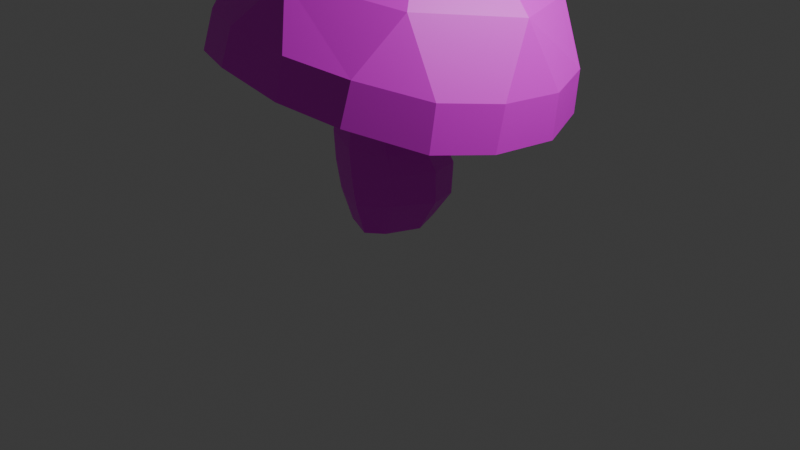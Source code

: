 # Source: toadstool_texture_painting.blend  (saved by Blender 4.1.24; exported with 4.5.12 LTS)
import bpy
from mathutils import Matrix  # noqa: F401  (used for matrix-valued properties, if any)

bpy.ops.wm.read_factory_settings(use_empty=True)
scene = bpy.context.scene
scene.name = 'Scene'

# ---- collections
col_collection = bpy.data.collections.new('Collection'); scene.collection.children.link(col_collection)

# ---- images (referenced by path relative to the original .blend; pixels are not part of the script)
import os
ASSET_DIR = os.environ.get("B2B_ASSET_DIR", "")  # directory of the original .blend (textures are referenced by path, not embedded)
HERE = os.path.dirname(os.path.abspath(__file__))  # packed textures are extracted next to this script under _unpacked/

def load_image(name, relpath, width, height, colorspace="sRGB"):
    """Load a texture the original file referenced (path relative to the .blend, or extracted next to this script)."""
    p = next((c for c in (os.path.join(HERE, relpath), os.path.join(ASSET_DIR, relpath)) if relpath and os.path.exists(c)), "")
    if p:
        img = bpy.data.images.load(p, check_existing=True)
        img.name = name
    else:  # same state as the original file: an image datablock whose file is absent (Cycles renders it pink)
        img = bpy.data.images.new(name, width, height)
        img.source = "FILE"
        img.filepath = "//" + (relpath or name)
    img.colorspace_settings.name = colorspace
    return img
img_mushroom = load_image('mushroom', 'texture/mushroom.png', 1024, 1024, 'sRGB')

# ---- materials (node trees are filled in below, after node groups)
mat_mushroom = bpy.data.materials.new('mushroom')
mat_mushroom.use_transparent_shadow = False

# ---- material node trees
mat_mushroom.use_nodes = True; mat_mushroom.node_tree.nodes.clear()
_N = mat_mushroom.node_tree.nodes; _L = mat_mushroom.node_tree.links
n0 = _N.new('ShaderNodeBsdfPrincipled'); n0.name = 'Principled BSDF'; n0.location = (10, 300)
n1 = _N.new('ShaderNodeOutputMaterial'); n1.name = 'Material Output'; n1.location = (300, 300)
n2 = _N.new('ShaderNodeTexImage'); n2.name = 'Image Texture'; n2.location = (-334, 218)
n2.image = img_mushroom
_L.new(n0.outputs[0], n1.inputs[0])
_L.new(n2.outputs[0], n0.inputs[0])
n1.is_active_output = True

# ---- world
world_world = bpy.data.worlds.new('World'); scene.world = world_world
world_world.use_nodes = True; world_world.node_tree.nodes.clear()
_N = world_world.node_tree.nodes; _L = world_world.node_tree.links
n0 = _N.new('ShaderNodeOutputWorld'); n0.name = 'World Output'; n0.location = (300, 300)
n1 = _N.new('ShaderNodeBackground'); n1.name = 'Background'; n1.location = (10, 300)
n1.inputs[0].default_value = (0.05088, 0.05088, 0.05088, 1.0)
_L.new(n1.outputs[0], n0.inputs[0])
n0.is_active_output = True
world_world.color = (0.05088, 0.05088, 0.05088)
world_world.use_sun_shadow = False
world_world.sun_shadow_jitter_overblur = 0.0

# ---- cameras
cam_camera = bpy.data.cameras.new('Camera')
cam_camera.clip_end = 100.0
cam_camera.ortho_scale = 7.314

# ---- lights
light_light = bpy.data.lights.new('Light', 'POINT')
light_light.transmission_factor = 0.0
light_light.energy = 1000.0
light_light.shadow_soft_size = 0.1
light_light.shadow_maximum_resolution = 0.006
light_light.use_absolute_resolution = True

# ---- meshes
me_cylinder = bpy.data.meshes.new('Cylinder')
me_cylinder.from_pydata([(1.397e-09, 0.4713, -1.0), (-0.1217, 0.3239, 0.5005), (0.1603, 0.3333, -1.0), (0.1808, 0.2046, 0.5063), (0.2983, 0.0, -1.0), (0.3188, -0.08252, 0.5485), (0.1607, -0.3331, -0.9982), (0.2134, -0.3649, 0.6199), (0.0008472, -0.4709, -0.9964), (-0.07387, -0.4801, 0.6806), (-0.333, -0.3331, -0.9986), (-0.3749, -0.36, 0.6855), (-0.4708, 0.0003027, -0.9976), (-0.5145, -0.07498, 0.6303), (-0.3333, 0.3333, -1.0), (-0.4102, 0.2069, 0.5485), (-0.05325, 0.5446, -0.213), (0.2753, 0.3677, -0.2095), (0.4504, -0.03981, -0.1486), (0.2774, -0.4298, -0.09987), (-0.04528, -0.6031, -0.1007), (-0.4778, -0.4328, -0.04909), (-0.6619, -0.04733, -0.07741), (-0.4824, 0.3614, -0.1813), (0.8457, 0.8714, 1.66), (0.06904, 1.183, 1.712), (1.182, 0.1048, 1.71), (0.8802, -0.6678, 1.833), (0.1177, -0.9938, 1.958), (-0.659, -0.6822, 2.01), (-0.9949, 0.08438, 1.96), (-0.6934, 0.857, 1.836), (0.8689, 1.451, 0.3464), (1.412, 0.8985, 0.2924), (0.7118, 0.7294, 0.6687), (-0.465, 1.676, 0.4335), (0.2984, 1.679, 0.3851), (-0.04805, 1.033, 0.7166), (1.646, 0.3107, 0.2533), (1.663, -0.4527, 0.3394), (1.041, -0.02027, 0.7106), (1.441, -1.02, 0.4301), (0.9307, -1.532, 0.6538), (0.7518, -0.7725, 0.8477), (0.3825, -1.758, 0.7923), (-0.3716, -1.752, 0.9073), (0.0159, -1.08, 1.008), (-0.9687, -1.531, 0.8769), (-1.478, -0.98, 0.9885), (-0.7529, -0.7754, 1.032), (-1.72, -0.4148, 0.9586), (-1.752, 0.3438, 0.791), (-1.074, -0.02126, 0.9958), (-1.545, 0.9052, 0.5992), (-1.025, 1.443, 0.4537), (-0.7904, 0.724, 0.8078), (1.414, 0.9404, 0.7126), (0.9049, 1.449, 0.7457), (1.057, 1.09, 1.31), (0.318, 1.684, 0.7854), (-0.3932, 1.684, 0.806), (0.02775, 1.503, 1.38), (1.674, -0.369, 0.7728), (1.658, 0.3422, 0.6925), (1.502, 0.07408, 1.376), (0.9664, -1.437, 1.053), (1.446, -0.9528, 0.8661), (1.102, -0.9497, 1.539), (-0.3112, -1.673, 1.267), (0.3969, -1.675, 1.175), (0.09227, -1.381, 1.705), (-1.395, -0.9278, 1.351), (-0.9152, -1.439, 1.263), (-0.9428, -0.967, 1.76), (-1.657, 0.3736, 1.186), (-1.634, -0.3397, 1.347), (-1.372, 0.05604, 1.734), (-0.9694, 1.447, 0.8029), (-1.449, 0.9498, 0.9487), (-0.9826, 1.077, 1.488), (0.1201, 0.1216, 2.069), (-0.171, 0.3118, 0.2034), (0.1236, 0.1983, 0.1568), (0.2562, -0.08831, 0.1553), (0.1507, -0.3738, 0.2243), (-0.1287, -0.4925, 0.3387), (-0.4185, -0.3744, 0.4125), (-0.5519, -0.09003, 0.3956), (-0.4507, 0.192, 0.3006), (-0.01228, 0.6133, -0.4332), (3.027e-09, 0.583, -0.7703), (0.3335, 0.4044, -0.7259), (0.34, 0.4208, -0.3925), (0.5123, 0.0001469, -0.645), (0.5236, -0.01226, -0.3177), (0.3343, -0.3914, -0.6258), (0.3366, -0.4278, -0.3069), (0.001063, -0.5702, -0.6742), (-0.0143, -0.6088, -0.3663), (-0.4297, -0.3912, -0.6696), (-0.4686, -0.4195, -0.3628), (-0.6083, -8.529e-05, -0.6964), (-0.6572, -0.005559, -0.3904), (-0.4301, 0.4049, -0.7676), (-0.4651, 0.4257, -0.4455)], [], [(81, 1, 3, 82), (82, 3, 5, 83), (83, 5, 7, 84), (84, 7, 9, 85), (85, 9, 11, 86), (86, 11, 13, 87), (15, 13, 52, 55), (87, 13, 15, 88), (88, 15, 1, 81), (0, 2, 4, 6, 8, 10, 12, 14), (89, 16, 17, 92), (2, 91, 93, 4), (102, 22, 23, 104), (100, 21, 22, 102), (12, 101, 103, 14), (98, 20, 21, 100), (10, 99, 101, 12), (96, 19, 20, 98), (8, 97, 99, 10), (94, 18, 19, 96), (6, 95, 97, 8), (92, 17, 18, 94), (4, 93, 95, 6), (14, 103, 90, 0), (104, 23, 16, 89), (44, 42, 65, 69), (5, 3, 34, 40), (11, 9, 46, 49), (1, 15, 55, 37), (3, 1, 37, 34), (7, 5, 40, 43), (13, 11, 49, 52), (9, 7, 43, 46), (38, 33, 56, 63), (40, 39, 41, 43), (52, 51, 53, 55), (41, 39, 62, 66), (67, 64, 26, 27), (50, 48, 71, 75), (32, 36, 59, 57), (53, 51, 74, 78), (76, 73, 29, 30), (79, 76, 30, 31), (46, 45, 47, 49), (34, 33, 38, 40), (73, 70, 28, 29), (70, 67, 27, 28), (64, 58, 24, 26), (43, 42, 44, 46), (35, 54, 77, 60), (55, 54, 35, 37), (49, 48, 50, 52), (47, 45, 68, 72), (61, 79, 31, 25), (64, 63, 56, 58), (61, 60, 77, 79), (58, 57, 59, 61), (70, 69, 65, 67), (73, 72, 68, 70), (76, 75, 71, 73), (79, 78, 74, 76), (67, 66, 62, 64), (58, 61, 25, 24), (32, 33, 34), (35, 36, 37), (38, 39, 40), (41, 42, 43), (44, 45, 46), (47, 48, 49), (50, 51, 52), (53, 54, 55), (56, 57, 58), (59, 60, 61), (62, 63, 64), (65, 66, 67), (68, 69, 70), (71, 72, 73), (74, 75, 76), (77, 78, 79), (62, 39, 38, 63), (32, 57, 56, 33), (35, 60, 59, 36), (53, 78, 77, 54), (65, 42, 41, 66), (68, 45, 44, 69), (71, 48, 47, 72), (74, 51, 50, 75), (37, 36, 32, 34), (24, 25, 80), (25, 31, 80), (31, 30, 80), (30, 29, 80), (29, 28, 80), (28, 27, 80), (27, 26, 80), (26, 24, 80), (23, 88, 81, 16), (22, 87, 88, 23), (21, 86, 87, 22), (20, 85, 86, 21), (19, 84, 85, 20), (18, 83, 84, 19), (17, 82, 83, 18), (16, 81, 82, 17), (104, 89, 90, 103), (102, 104, 103, 101), (100, 102, 101, 99), (98, 100, 99, 97), (96, 98, 97, 95), (94, 96, 95, 93), (92, 94, 93, 91), (89, 92, 91, 90), (0, 90, 91, 2)])
_uv = me_cylinder.uv_layers.new(name='UVMap')
_uv.uv.foreach_set('vector', [0.8919, 0.4308, 0.9041, 0.3931, 0.9467, 0.4002, 0.9321, 0.4445, 0.9321, 0.4445, 0.9467, 0.4002, 0.9803, 0.3986, 0.964, 0.4485, 0.92, 0.7887, 0.9246, 0.7403, 0.9657, 0.7378, 0.9615, 0.7865, 0.863, 0.06052, 0.8605, 0.007749, 0.8908, 0.008977, 0.8927, 0.0547, 0.8927, 0.0547, 0.8908, 0.008977, 0.9338, 0.01227, 0.9351, 0.04889, 0.9351, 0.04889, 0.9338, 0.01227, 0.9646, 0.01593, 0.9656, 0.04746, 0.2716, 0.1878, 0.2329, 0.1727, 0.2282, 0.09549, 0.3292, 0.1363, 0.7009, 0.7693, 0.6985, 0.7378, 0.7399, 0.7407, 0.7425, 0.774, 0.7425, 0.774, 0.7399, 0.7407, 0.7698, 0.7399, 0.7736, 0.7797, 0.5397, 0.9022, 0.513, 0.8942, 0.4791, 0.8623, 0.4791, 0.8162, 0.4918, 0.7919, 0.5398, 0.7911, 0.5737, 0.823, 0.5737, 0.8691, 0.8788, 0.5176, 0.883, 0.4879, 0.932, 0.4959, 0.9324, 0.5214, 0.9018, 0.5966, 0.9247, 0.5649, 0.9706, 0.5595, 0.9369, 0.6006, 0.7262, 0.8718, 0.7128, 0.8319, 0.7738, 0.8338, 0.7893, 0.8666, 0.9296, 0.1513, 0.9339, 0.1113, 0.9755, 0.1101, 0.9732, 0.1495, 0.7521, 0.948, 0.7373, 0.9108, 0.797, 0.9086, 0.7993, 0.9389, 0.8642, 0.146, 0.8715, 0.1122, 0.9339, 0.1113, 0.9296, 0.1513, 0.7189, 0.9531, 0.6985, 0.9129, 0.7373, 0.9108, 0.7521, 0.948, 0.9476, 0.8603, 0.9552, 0.8327, 0.9923, 0.8301, 0.9858, 0.8647, 0.8616, 0.224, 0.8605, 0.1846, 0.9225, 0.1895, 0.9095, 0.2285, 0.8875, 0.853, 0.898, 0.8306, 0.9552, 0.8327, 0.9476, 0.8603, 0.93, 0.9402, 0.9365, 0.8995, 0.9737, 0.9028, 0.9548, 0.9404, 0.9324, 0.5214, 0.932, 0.4959, 0.9771, 0.4931, 0.9803, 0.517, 0.8826, 0.9332, 0.8795, 0.8937, 0.9365, 0.8995, 0.93, 0.9402, 0.7993, 0.9389, 0.797, 0.9086, 0.8402, 0.8982, 0.8328, 0.9306, 0.7893, 0.8666, 0.7738, 0.8338, 0.8184, 0.8272, 0.8345, 0.8538, 0.6315, 0.3931, 0.6567, 0.4504, 0.6041, 0.4561, 0.5808, 0.3966, 0.2316, 0.2842, 0.2704, 0.2668, 0.3288, 0.3372, 0.2302, 0.3792, 0.1939, 0.1903, 0.1775, 0.2301, 0.08796, 0.2382, 0.1292, 0.1364, 0.2871, 0.2268, 0.2716, 0.1878, 0.3292, 0.1363, 0.3689, 0.2364, 0.2704, 0.2668, 0.2871, 0.2268, 0.3689, 0.2364, 0.3288, 0.3372, 0.1932, 0.269, 0.2316, 0.2842, 0.2302, 0.3792, 0.1302, 0.338, 0.2329, 0.1727, 0.1939, 0.1903, 0.1292, 0.1364, 0.2282, 0.09549, 0.1775, 0.2301, 0.1932, 0.269, 0.1302, 0.338, 0.08796, 0.2382, 0.0122, 0.8633, 0.009417, 0.8022, 0.06468, 0.7964, 0.07015, 0.8591, 0.2302, 0.3792, 0.1866, 0.4639, 0.1117, 0.4325, 0.1302, 0.338, 0.2282, 0.09549, 0.2855, 0.007748, 0.3636, 0.03797, 0.3292, 0.1363, 0.683, 0.5424, 0.683, 0.6245, 0.6257, 0.6269, 0.6257, 0.5425, 0.531, 0.513, 0.531, 0.6611, 0.4791, 0.6427, 0.4791, 0.5309, 0.3471, 0.4794, 0.3554, 0.5367, 0.3059, 0.5437, 0.2935, 0.4856, 0.007749, 0.7056, 0.007749, 0.6236, 0.06089, 0.6221, 0.06089, 0.7065, 0.6985, 0.5708, 0.7059, 0.4875, 0.7596, 0.4842, 0.7466, 0.5707, 0.5933, 0.3632, 0.4877, 0.2606, 0.5312, 0.2385, 0.6103, 0.3172, 0.7421, 0.3645, 0.5933, 0.3632, 0.6103, 0.3172, 0.722, 0.3172, 0.08796, 0.2382, 0.007748, 0.186, 0.03974, 0.1073, 0.1292, 0.1364, 0.3288, 0.3372, 0.3618, 0.4337, 0.2873, 0.4639, 0.2302, 0.3792, 0.248, 0.6009, 0.2533, 0.7496, 0.2096, 0.7335, 0.2043, 0.6219, 0.4875, 0.1122, 0.5922, 0.007788, 0.6103, 0.0483, 0.5313, 0.1271, 0.7403, 0.007749, 0.845, 0.1121, 0.801, 0.127, 0.722, 0.04827, 0.1302, 0.338, 0.03996, 0.3617, 0.008201, 0.2872, 0.08796, 0.2382, 0.7147, 0.7223, 0.7019, 0.6657, 0.7483, 0.6586, 0.7645, 0.7158, 0.3292, 0.1363, 0.4356, 0.1094, 0.4636, 0.1845, 0.3689, 0.2364, 0.1292, 0.1364, 0.1079, 0.03986, 0.1822, 0.008991, 0.2282, 0.09549, 0.3783, 0.6268, 0.3728, 0.7116, 0.3232, 0.7145, 0.325, 0.6282, 0.845, 0.2597, 0.7421, 0.3645, 0.722, 0.3172, 0.801, 0.2384, 0.531, 0.6611, 0.6136, 0.7147, 0.5863, 0.7756, 0.4963, 0.7649, 0.1406, 0.5918, 0.06062, 0.536, 0.06059, 0.4794, 0.1558, 0.4922, 0.1407, 0.7397, 0.06089, 0.7065, 0.06089, 0.6221, 0.1406, 0.5918, 0.4964, 0.4074, 0.5808, 0.3966, 0.6041, 0.4561, 0.531, 0.513, 0.248, 0.6009, 0.325, 0.6282, 0.3232, 0.7145, 0.2533, 0.7496, 0.5933, 0.3632, 0.5399, 0.3776, 0.4791, 0.3196, 0.4877, 0.2606, 0.8278, 0.5933, 0.7466, 0.5707, 0.7596, 0.4842, 0.8278, 0.4442, 0.531, 0.513, 0.6257, 0.5425, 0.6257, 0.6269, 0.531, 0.6611, 0.1407, 0.7397, 0.1406, 0.5918, 0.1888, 0.6116, 0.1888, 0.7232, 0.4325, 0.3622, 0.3618, 0.4337, 0.3288, 0.3372, 0.4636, 0.1845, 0.4626, 0.2865, 0.3689, 0.2364, 0.2873, 0.4639, 0.1866, 0.4639, 0.2302, 0.3792, 0.1117, 0.4325, 0.03996, 0.3617, 0.1302, 0.338, 0.008201, 0.2872, 0.007748, 0.186, 0.08796, 0.2382, 0.03974, 0.1073, 0.1079, 0.03986, 0.1292, 0.1364, 0.1822, 0.008991, 0.2855, 0.007748, 0.2282, 0.09549, 0.3636, 0.03797, 0.4356, 0.1094, 0.3292, 0.1363, 0.06468, 0.7964, 0.06089, 0.7065, 0.1407, 0.7397, 0.06089, 0.6221, 0.06062, 0.536, 0.1406, 0.5918, 0.6257, 0.6269, 0.6136, 0.7147, 0.531, 0.6611, 0.6041, 0.4561, 0.6257, 0.5425, 0.531, 0.513, 0.3232, 0.7145, 0.3263, 0.8027, 0.2533, 0.7496, 0.3059, 0.5437, 0.325, 0.6282, 0.248, 0.6009, 0.7596, 0.4842, 0.7633, 0.395, 0.8278, 0.4442, 0.7483, 0.6586, 0.7466, 0.5707, 0.8278, 0.5933, 0.6257, 0.6269, 0.683, 0.6245, 0.67, 0.7188, 0.6136, 0.7147, 0.007749, 0.7056, 0.06089, 0.7065, 0.06468, 0.7964, 0.009417, 0.8022, 0.01099, 0.531, 0.06062, 0.536, 0.06089, 0.6221, 0.007749, 0.6236, 0.6985, 0.5708, 0.7466, 0.5707, 0.7483, 0.6586, 0.7019, 0.6657, 0.6041, 0.4561, 0.6567, 0.4504, 0.683, 0.5424, 0.6257, 0.5425, 0.3232, 0.7145, 0.3728, 0.7116, 0.3783, 0.8058, 0.3263, 0.8027, 0.3059, 0.5437, 0.3554, 0.5367, 0.3783, 0.6268, 0.325, 0.6282, 0.7596, 0.4842, 0.7059, 0.4875, 0.7095, 0.3931, 0.7633, 0.395, 0.3689, 0.2364, 0.4626, 0.2865, 0.4325, 0.3622, 0.3288, 0.3372, 0.801, 0.127, 0.801, 0.2384, 0.666, 0.1802, 0.801, 0.2384, 0.722, 0.3172, 0.666, 0.1802, 0.722, 0.3172, 0.6103, 0.3172, 0.666, 0.1802, 0.6103, 0.3172, 0.5312, 0.2385, 0.666, 0.1802, 0.5312, 0.2385, 0.5313, 0.1271, 0.666, 0.1802, 0.5313, 0.1271, 0.6103, 0.0483, 0.666, 0.1802, 0.6103, 0.0483, 0.722, 0.04827, 0.666, 0.1802, 0.722, 0.04827, 0.801, 0.127, 0.666, 0.1802, 0.8433, 0.4733, 0.8679, 0.4113, 0.8919, 0.4308, 0.883, 0.4879, 0.7128, 0.8319, 0.7009, 0.7693, 0.7425, 0.774, 0.7738, 0.8338, 0.9339, 0.1113, 0.9351, 0.04889, 0.9656, 0.04746, 0.9755, 0.1101, 0.8715, 0.1122, 0.8927, 0.0547, 0.9351, 0.04889, 0.9339, 0.1113, 0.9552, 0.8327, 0.9615, 0.7865, 0.9923, 0.7687, 0.9923, 0.8301, 0.898, 0.8306, 0.92, 0.7887, 0.9615, 0.7865, 0.9552, 0.8327, 0.8557, 0.8205, 0.8917, 0.7757, 0.92, 0.7887, 0.898, 0.8306, 0.883, 0.4879, 0.8919, 0.4308, 0.9321, 0.4445, 0.932, 0.4959, 0.7893, 0.8666, 0.8345, 0.8538, 0.8402, 0.8982, 0.797, 0.9086, 0.7262, 0.8718, 0.7893, 0.8666, 0.797, 0.9086, 0.7373, 0.9108, 0.9296, 0.1513, 0.9732, 0.1495, 0.9637, 0.1879, 0.9225, 0.1895, 0.8642, 0.146, 0.9296, 0.1513, 0.9225, 0.1895, 0.8605, 0.1846, 0.9476, 0.8603, 0.9858, 0.8647, 0.9737, 0.9028, 0.9365, 0.8995, 0.8875, 0.853, 0.9476, 0.8603, 0.9365, 0.8995, 0.8795, 0.8937, 0.9324, 0.5214, 0.9803, 0.517, 0.9706, 0.5595, 0.9247, 0.5649, 0.8788, 0.5176, 0.9324, 0.5214, 0.9247, 0.5649, 0.8741, 0.562, 0.875, 0.5923, 0.8741, 0.562, 0.9247, 0.5649, 0.9018, 0.5966])
me_cylinder.materials.append(mat_mushroom)
me_cylinder.update()

# ---- objects
ob_light = bpy.data.objects.new('Light', light_light)
ob_camera = bpy.data.objects.new('Camera', cam_camera)
ob_cylinder = bpy.data.objects.new('Cylinder', me_cylinder)

# ---- transforms, parenting, visibility, modifiers, constraints
ob_light.location = (4.076, 1.005, 5.904)
ob_light.rotation_euler = (0.6503, 0.05522, 1.866)
ob_light.lock_rotations_4d = False
ob_light.empty_display_type = 'ARROWS'
ob_light.color = (0.0, 0.0, 0.0, 0.0)
ob_light.lineart.crease_threshold = 0.0
ob_camera.location = (7.359, -6.926, 4.958)
ob_camera.rotation_euler = (1.109, 0.0, 0.8149)
ob_camera.lock_rotations_4d = False
ob_camera.empty_display_type = 'ARROWS'
ob_camera.color = (0.0, 0.0, 0.0, 0.0)
ob_camera.display_type = 'WIRE'
ob_camera.lineart.crease_threshold = 0.0
ob_cylinder.location = (0.0, 0.0, 1.0)

# ---- collection membership
col_collection.objects.link(ob_light)
col_collection.objects.link(ob_camera)
col_collection.objects.link(ob_cylinder)

# ---- scene / render settings (as saved in the file)
scene.camera = ob_camera
scene.frame_start = 1; scene.frame_end = 250; scene.frame_set(1)
scene.render.engine = 'BLENDER_EEVEE_NEXT'
scene.cycles.sampling_pattern = 'TABULATED_SOBOL'
scene.eevee.ray_tracing_options.trace_max_roughness = 0.0
bpy.context.view_layer.update()
